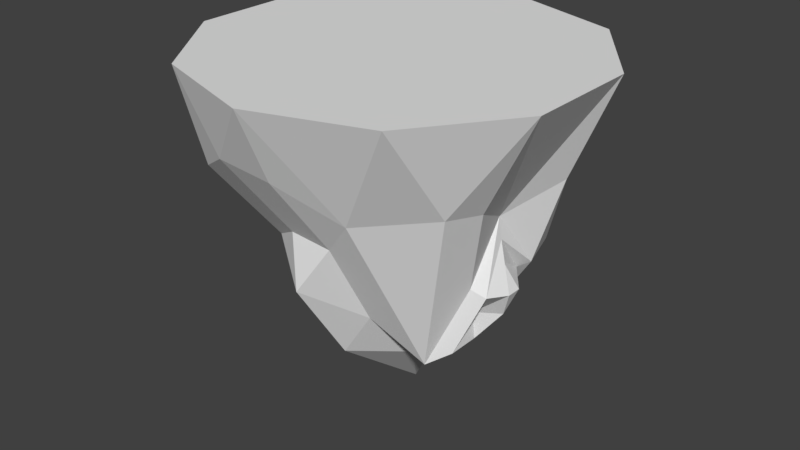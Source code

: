# Source: secondmysiland22.blend  (saved by Blender 2.77.0; exported with 4.5.12 LTS)
import bpy
from mathutils import Matrix  # noqa: F401  (used for matrix-valued properties, if any)

bpy.ops.wm.read_factory_settings(use_empty=True)
scene = bpy.context.scene
scene.name = 'Scene'

# ---- collections
col_collection_1 = bpy.data.collections.new('Collection 1'); scene.collection.children.link(col_collection_1)

# ---- world
world_world = bpy.data.worlds.new('World'); scene.world = world_world
world_world.color = (0.05088, 0.05088, 0.05088)
world_world.use_sun_shadow = False
world_world.sun_shadow_jitter_overblur = 0.0
world_world.cycles.sampling_method = 'MANUAL'

# ---- meshes
me_icosphere = bpy.data.meshes.new('Icosphere')
me_icosphere.from_pydata([(-1.68, 0.6777, -9.873), (2.673, -3.404, -0.2756), (-3.994, -6.254, 0.8616), (-8.569, 0.04198, 0.8616), (-3.994, 6.338, 0.8616), (2.234, 3.521, -0.3663), (0.09725, -6.254, 3.371), (-7.304, -3.849, 3.371), (-7.304, 3.933, 3.371), (0.09725, 6.338, 3.371), (4.672, 0.04198, 3.371), (-1.948, 0.04198, 3.371), (-2.282, -4.896, -3.896), (1.005, -2.192, -6.755), (0.09613, -4.988, -0.7146), (2.305, 0.01587, -1.524), (0.6204, 2.349, -6.633), (-5.84, -0.9821, -5.535), (-5.222, -3.647, -1.645), (-3.08, 4.803, -4.141), (-5.401, 3.39, -1.899), (-0.2582, 5.472, -0.791), (5.091, -2.245, 3.371), (5.091, 2.329, 3.371), (-1.948, -7.36, 3.371), (2.402, -5.946, 3.371), (-8.988, -2.245, 3.371), (-6.299, -5.946, 3.371), (-6.299, 6.03, 3.371), (-8.988, 2.329, 3.371), (2.402, 6.03, 3.371), (-1.948, 7.444, 3.371), (3.145, -3.659, 3.371), (-3.894, -5.946, 3.371), (-8.245, 0.04198, 3.371), (-3.894, 6.03, 3.371), (3.145, 3.743, 3.371), (-0.746, -3.659, 3.371), (1.943, 0.04198, 3.371), (-5.097, -2.245, 3.371), (-5.097, 2.329, 3.371), (-0.746, 3.743, 3.371), (2.545, 0.01587, -3.138), (1.761, 0.5859, -5.131), (1.761, -0.5541, -5.131), (-1.828, -3.111, -6.927), (1.839, -2.798, -3.515), (-1.999, -6.1, 0.571), (3.028, -1.934, -0.4951), (2.339, 2.935, -3.5), (-2.964, -0.4701, -8.145), (-7.805, -2.32, -0.04462), (-2.641, 3.451, -5.791), (-4.289, 4.33, -1.375), (0.9878, 4.287, -0.5786), (-2.601, -4.628, -1.869), (-0.1846, -1.328, -7.172), (1.384, -4.196, -0.4951), (3.489, 2.099, -0.5786), (-0.5298, 1.513, -7.037), (-7.204, -0.4701, -2.337), (-5.518, -5.469, -0.04464), (-2.867, 4.33, -2.254), (-7.805, 1.892, -0.5187), (-1.999, 6.184, 0.571), (0.1811, 4.12, -3.712), (-0.9691, 2.866, -5.387), (-1.408, 4.636, -2.466), (-3.981, 3.382, -3.262), (-5.209, 3.325, -4.92), (-6.441, 1.38, -3.717), (-4.768, -2.636, -3.377), (-3.298, -3.498, -4.72), (-3.752, -4.034, -2.553), (2.683, 1.513, -3.712), (2.194, -1.328, -3.735), (1.005, -0.4644, -6.755), (-1.093, -4.511, -2.088), (-0.6388, -3.113, -5.108), (0.5503, -3.59, -3.735), (3.03, 0.3009, -4.135), (3.03, -0.2691, -4.135), (2.638, 0.01587, -5.131), (1.164, 0.9322, -5.534), (1.821, -1.718, -6.202), (2.425, 0.01587, -2.331), (2.245, 1.284, -3.979), (2.684, -1.091, -4.011), (1.821, -0.4644, -6.202)], [], [(0, 56, 45), (1, 46, 48), (0, 45, 50), (0, 50, 52), (0, 52, 59), (1, 48, 15, 22), (2, 47, 14, 24), (3, 51, 18, 26), (4, 53, 20, 28), (5, 54, 21, 30), (1, 22, 25), (2, 24, 27), (3, 26, 29), (4, 28, 31), (5, 30, 23), (6, 32, 37), (7, 33, 39), (8, 34, 40), (9, 35, 41), (10, 36, 38), (38, 41, 11), (38, 36, 41), (36, 9, 41), (41, 40, 11), (41, 35, 40), (35, 8, 40), (40, 39, 11), (40, 34, 39), (34, 7, 39), (39, 37, 11), (39, 33, 37), (33, 6, 37), (37, 38, 11), (37, 32, 38), (32, 10, 38), (23, 36, 10), (23, 30, 36), (30, 9, 36), (31, 35, 9), (31, 28, 35), (28, 8, 35), (29, 34, 8), (29, 26, 34), (26, 7, 34), (27, 33, 7), (27, 24, 33), (24, 6, 33), (25, 32, 6), (25, 22, 32), (22, 10, 32), (30, 31, 9), (30, 21, 31), (21, 64, 4, 31), (28, 29, 8), (28, 20, 29), (20, 63, 3, 29), (26, 27, 7), (26, 18, 27), (18, 61, 2, 27), (24, 25, 6), (24, 14, 25), (14, 57, 1, 25), (22, 23, 10), (22, 15, 23), (15, 58, 5, 23), (16, 65, 49), (16, 66, 65), (19, 62, 67), (19, 68, 62), (19, 69, 68), (17, 60, 70), (17, 71, 60), (17, 72, 71), (12, 55, 73), (15, 74, 58), (88, 83, 43, 82), (13, 56, 76), (12, 77, 55), (12, 78, 77), (13, 46, 79), (42, 81, 80), (87, 84, 44, 81), (86, 85, 42, 80), (83, 86, 80, 43), (16, 74, 86, 83), (74, 15, 85, 86), (85, 87, 81, 42), (15, 75, 87, 85), (75, 13, 84, 87), (80, 82, 43), (80, 81, 82), (81, 44, 82), (79, 57, 14), (79, 46, 57), (46, 1, 57), (77, 79, 14), (77, 78, 79), (78, 13, 79), (55, 47, 2), (55, 77, 47), (77, 14, 47), (76, 59, 16), (76, 56, 59), (56, 0, 59), (84, 88, 82, 44), (13, 76, 88, 84), (76, 16, 83, 88), (58, 49, 5), (58, 74, 49), (74, 16, 49), (73, 61, 18), (73, 55, 61), (55, 2, 61), (71, 73, 18), (71, 72, 73), (72, 12, 73), (60, 51, 3), (60, 71, 51), (71, 18, 51), (70, 63, 20), (70, 60, 63), (60, 3, 63), (68, 70, 20), (68, 69, 70), (69, 17, 70), (62, 53, 4), (62, 68, 53), (68, 20, 53), (67, 64, 21), (67, 62, 64), (62, 4, 64), (65, 67, 21), (65, 66, 67), (66, 19, 67), (49, 54, 5), (49, 65, 54), (65, 21, 54), (59, 66, 16), (59, 52, 66), (52, 19, 66), (52, 69, 19), (52, 50, 69), (50, 17, 69), (50, 72, 17), (50, 45, 72), (45, 12, 72), (48, 75, 15), (48, 46, 75), (46, 13, 75), (45, 78, 12), (45, 56, 78), (56, 13, 78)])
me_icosphere.use_remesh_preserve_volume = False
me_icosphere.use_remesh_preserve_attributes = False
me_icosphere.use_mirror_vertex_groups = False
me_icosphere.update()

# ---- objects
ob_icosphere = bpy.data.objects.new('Icosphere', me_icosphere)

# ---- transforms, parenting, visibility, modifiers, constraints
ob_icosphere.location = (0.6773, -0.4794, -0.2097)
ob_icosphere.lineart.crease_threshold = 0.0

# ---- collection membership
col_collection_1.objects.link(ob_icosphere)

# ---- scene / render settings (as saved in the file)
scene.frame_start = 1; scene.frame_end = 250; scene.frame_set(1)
scene.render.engine = 'BLENDER_EEVEE_NEXT'
scene.render.resolution_percentage = 50
scene.render.dither_intensity = 0.0
scene.cycles.use_denoising = False
scene.cycles.samples = 128
scene.cycles.sampling_pattern = 'TABULATED_SOBOL'
scene.cycles.light_sampling_threshold = 0.0
scene.cycles.use_adaptive_sampling = False
scene.cycles.use_light_tree = False
scene.cycles.blur_glossy = 0.0
scene.cycles.sample_clamp_indirect = 0.0
scene.view_settings.view_transform = 'Standard'
bpy.context.view_layer.update()

# ---- added for rendering (the .blend has no active camera and no usable light): camera, sun
cam_auto = bpy.data.cameras.new('AutoCamera')
cam_auto.lens = 50.0
cam_auto.sensor_width = 36.0
cam_auto.clip_end = 1000.0
ob_auto_camera = bpy.data.objects.new('AutoCamera', cam_auto)
scene.collection.objects.link(ob_auto_camera)
ob_auto_camera.location = (21.2547, -27.4685, 14.5597)
ob_auto_camera.rotation_euler = (1.09748, -7.21219e-08, 0.694738)
scene.camera = ob_auto_camera
light_auto_sun = bpy.data.lights.new('AutoSun', 'SUN')
light_auto_sun.energy = 3.0
light_auto_sun.angle = 0.0523599
ob_auto_sun = bpy.data.objects.new('AutoSun', light_auto_sun)
scene.collection.objects.link(ob_auto_sun)
ob_auto_sun.rotation_euler = (0.872665, 0.174533, 0.523599)
bpy.context.view_layer.update()
